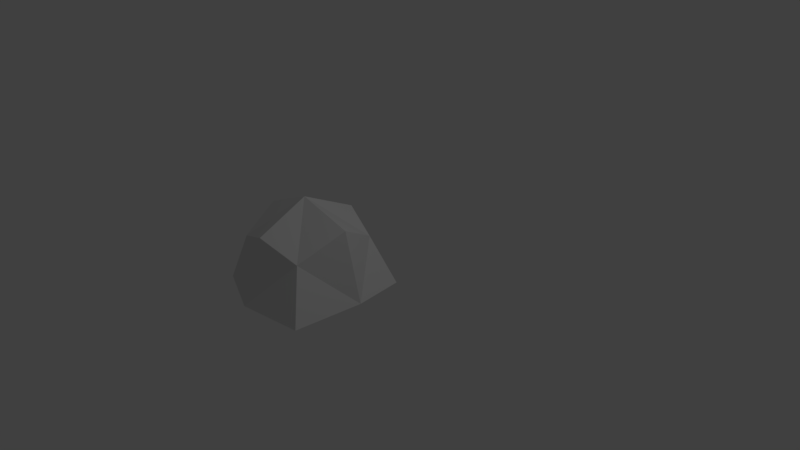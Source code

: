 # Source: rock_4.blend  (saved by Blender 2.78.0; exported with 4.5.12 LTS)
import bpy
from mathutils import Matrix  # noqa: F401  (used for matrix-valued properties, if any)

bpy.ops.wm.read_factory_settings(use_empty=True)
scene = bpy.context.scene
scene.name = 'Scene'

# ---- collections
col_collection_1 = bpy.data.collections.new('Collection 1'); scene.collection.children.link(col_collection_1)

# ---- world
world_world = bpy.data.worlds.new('World'); scene.world = world_world
world_world.color = (0.05088, 0.05088, 0.05088)
world_world.use_sun_shadow = False
world_world.sun_shadow_jitter_overblur = 0.0
world_world.cycles.sampling_method = 'MANUAL'

# ---- cameras
cam_camera = bpy.data.cameras.new('Camera')
cam_camera.clip_end = 100.0
cam_camera.lens = 35.0
cam_camera.sensor_width = 32.0
cam_camera.sensor_height = 18.0
cam_camera.ortho_scale = 7.314
cam_camera.dof.focus_distance = 0.0
cam_camera.dof.aperture_fstop = 128.0

# ---- lights
light_lamp = bpy.data.lights.new('Lamp', 'POINT')
light_lamp.transmission_factor = 0.0
light_lamp.cutoff_distance = 30.0
light_lamp.energy = 100.0
light_lamp.shadow_buffer_clip_start = 1.001
light_lamp.shadow_soft_size = 0.1
light_lamp.shadow_maximum_resolution = 0.006
light_lamp.use_absolute_resolution = True

# ---- meshes
me_cube_003 = bpy.data.meshes.new('Cube.003')
me_cube_003.from_pydata([(-0.8523, 0.03007, -0.06612), (-0.06331, 0.8508, -0.04661), (0.8846, 0.05054, -0.08183), (0.003283, -0.9633, -0.07929), (-0.01393, -0.01053, 1.012), (-0.6725, -0.6711, -0.07462), (-0.6874, 0.01077, 0.7186), (-0.6863, 0.7353, -0.09421), (0.01845, 0.6717, 0.6872), (0.8023, 0.698, -0.08776), (0.7368, -0.02409, 0.8362), (0.8144, -0.8438, -0.08316), (0.09273, -0.7382, 0.7602), (-0.5387, -0.51, 0.4786), (-0.5515, 0.5473, 0.6288), (0.565, -0.5911, 0.5392), (0.4913, 0.5495, 0.4838)], [], [(0, 5, 13, 6), (0, 6, 14, 7), (1, 7, 14, 8), (1, 8, 16, 9), (2, 9, 16, 10), (2, 10, 15, 11), (3, 11, 15, 12), (3, 12, 13, 5), (4, 10, 16, 8), (4, 8, 14, 6), (4, 6, 13, 12), (4, 12, 15, 10), (5, 0, 7, 1, 9, 2, 11, 3)])
_uv = me_cube_003.uv_layers.new(name='UVMap')
_uv.uv.foreach_set('vector', [0.2125, 0.6096, 0.02954, 0.4574, 0.1727, 0.3904, 0.2746, 0.4226, 0.2125, 0.6096, 0.2746, 0.4226, 0.3646, 0.4438, 0.447, 0.6096, 0.5842, 0.4546, 0.447, 0.6096, 0.3646, 0.4438, 0.4169, 0.36, 0.5842, 0.4546, 0.4169, 0.36, 0.4613, 0.2673, 0.6185, 0.1694, 0.4499, 0.02716, 0.6185, 0.1694, 0.4613, 0.2673, 0.3455, 0.2213, 0.4499, 0.02716, 0.3455, 0.2213, 0.2411, 0.1738, 0.1577, 0.0001013, 0.0001013, 0.2178, 0.1577, 0.0001013, 0.2411, 0.1738, 0.2086, 0.2692, 0.0001013, 0.2178, 0.2086, 0.2692, 0.1727, 0.3904, 0.02954, 0.4574, 0.3087, 0.3191, 0.3455, 0.2213, 0.4613, 0.2673, 0.4169, 0.36, 0.3087, 0.3191, 0.4169, 0.36, 0.3646, 0.4438, 0.2746, 0.4226, 0.3087, 0.3191, 0.2746, 0.4226, 0.1727, 0.3904, 0.2086, 0.2692, 0.3087, 0.3191, 0.2086, 0.2692, 0.2411, 0.1738, 0.3455, 0.2213, 0.08475, 0.6303, 0.2471, 0.6098, 0.4008, 0.6665, 0.4089, 0.8099, 0.35, 0.9999, 0.2025, 0.9999, 0.003939, 0.9588, 0.0001013, 0.7736])
me_cube_003.use_remesh_preserve_volume = False
me_cube_003.use_remesh_preserve_attributes = False
me_cube_003.use_mirror_vertex_groups = False
me_cube_003.update()

# ---- objects
ob_rock2_001 = bpy.data.objects.new('Rock2.001', me_cube_003)
ob_lamp = bpy.data.objects.new('Lamp', light_lamp)
ob_camera = bpy.data.objects.new('Camera', cam_camera)

# ---- transforms, parenting, visibility, modifiers, constraints
ob_rock2_001.location = (-0.04364, -0.9266, 0.07514)
ob_rock2_001.lineart.crease_threshold = 0.0
ob_lamp.location = (4.076, 1.005, 5.904)
ob_lamp.rotation_euler = (0.6503, 0.05522, 1.866)
ob_lamp.lock_rotations_4d = False
ob_lamp.empty_display_type = 'ARROWS'
ob_lamp.color = (0.0, 0.0, 0.0, 0.0)
ob_lamp.lineart.crease_threshold = 0.0
ob_camera.location = (7.481, -6.508, 5.344)
ob_camera.rotation_euler = (1.109, 0.0, 0.8149)
ob_camera.lock_rotations_4d = False
ob_camera.empty_display_type = 'ARROWS'
ob_camera.color = (0.0, 0.0, 0.0, 0.0)
ob_camera.display_type = 'WIRE'
ob_camera.lineart.crease_threshold = 0.0

# ---- collection membership
col_collection_1.objects.link(ob_rock2_001)
col_collection_1.objects.link(ob_lamp)
col_collection_1.objects.link(ob_camera)

# ---- scene / render settings (as saved in the file)
scene.camera = ob_camera
scene.frame_start = 1; scene.frame_end = 250; scene.frame_set(1)
scene.render.engine = 'BLENDER_EEVEE_NEXT'
scene.render.resolution_percentage = 50
scene.render.dither_intensity = 0.0
scene.cycles.use_denoising = False
scene.cycles.samples = 128
scene.cycles.sampling_pattern = 'TABULATED_SOBOL'
scene.cycles.light_sampling_threshold = 0.0
scene.cycles.use_adaptive_sampling = False
scene.cycles.use_light_tree = False
scene.cycles.blur_glossy = 0.0
scene.cycles.sample_clamp_indirect = 0.0
scene.view_settings.view_transform = 'Standard'
bpy.context.view_layer.update()

